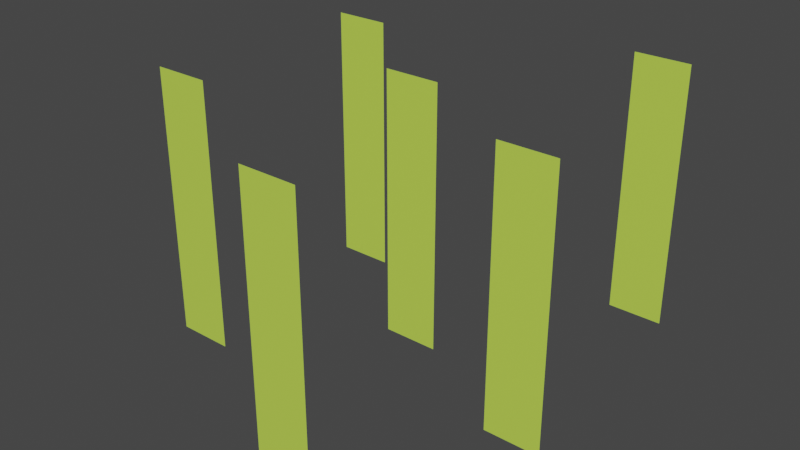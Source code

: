 # Source: grass.blend  (saved by Blender 2.93.21; exported with 4.5.12 LTS)
import bpy
from mathutils import Matrix  # noqa: F401  (used for matrix-valued properties, if any)

bpy.ops.wm.read_factory_settings(use_empty=True)
scene = bpy.context.scene
scene.name = 'Scene'

# ---- collections
col_collection = bpy.data.collections.new('Collection'); scene.collection.children.link(col_collection)

# ---- materials (node trees are filled in below, after node groups)
mat_material_001 = bpy.data.materials.new('Material.001')
mat_material_001.use_transparent_shadow = False

# ---- material node trees
mat_material_001.use_nodes = True; mat_material_001.node_tree.nodes.clear()
_N = mat_material_001.node_tree.nodes; _L = mat_material_001.node_tree.links
n0 = _N.new('ShaderNodeBsdfPrincipled'); n0.name = 'Principled BSDF'; n0.location = (10, 300)
n0.distribution = 'GGX'
n0.subsurface_method = 'BURLEY'
n0.inputs[0].default_value = (0.5502, 0.8, 0.08612, 1.0)
n0.inputs[3].default_value = 1.45
n0.inputs[27].default_value = (0.0, 0.0, 0.0, 1.0)
n0.inputs[28].default_value = 1.0
n1 = _N.new('ShaderNodeOutputMaterial'); n1.name = 'Material Output'; n1.location = (300, 300)
_L.new(n0.outputs[0], n1.inputs[0])
n1.is_active_output = True

# ---- world
world_world = bpy.data.worlds.new('World'); scene.world = world_world
world_world.use_nodes = True; world_world.node_tree.nodes.clear()
_N = world_world.node_tree.nodes; _L = world_world.node_tree.links
n0 = _N.new('ShaderNodeOutputWorld'); n0.name = 'World Output'; n0.location = (300, 300)
n1 = _N.new('ShaderNodeBackground'); n1.name = 'Background'; n1.location = (10, 300)
n1.inputs[0].default_value = (0.05088, 0.05088, 0.05088, 1.0)
_L.new(n1.outputs[0], n0.inputs[0])
n0.is_active_output = True
world_world.color = (0.05088, 0.05088, 0.05088)
world_world.use_sun_shadow = False
world_world.sun_shadow_jitter_overblur = 0.0

# ---- meshes
me_plane = bpy.data.meshes.new('Plane')
me_plane.from_pydata([(0.06882, 0.06606, 0.0), (-0.1417, 0.06606, 0.0), (0.06882, 0.06606, 1.005), (-0.1417, 0.06606, 1.005), (0.6062, 0.7374, 0.0), (0.3957, 0.7374, 0.0), (0.6062, 0.7374, 1.005), (0.3957, 0.7374, 1.005), (-0.4782, 0.4413, 0.0), (-0.6887, 0.4413, 0.0), (-0.4782, 0.4413, 1.005), (-0.6887, 0.4413, 1.005), (-0.5146, -0.3971, 0.0), (-0.7251, -0.3971, 0.0), (-0.5146, -0.3971, 1.005), (-0.7251, -0.3971, 1.005), (0.6905, -0.1943, 0.0), (0.48, -0.1943, 0.0), (0.6905, -0.1943, 1.005), (0.48, -0.1943, 1.005), (0.2622, -0.7684, 0.0), (0.05169, -0.7684, 0.0), (0.2622, -0.7684, 1.005), (0.05169, -0.7684, 1.005)], [], [(0, 1, 3, 2), (4, 5, 7, 6), (8, 9, 11, 10), (12, 13, 15, 14), (16, 17, 19, 18), (20, 21, 23, 22)])
_uv = me_plane.uv_layers.new(name='UVMap')
_uv.uv.foreach_set('vector', [0.0, 0.0, 1.0, 0.0, 1.0, 1.0, 0.0, 1.0, 0.0, 0.0, 1.0, 0.0, 1.0, 1.0, 0.0, 1.0, 0.0, 0.0, 1.0, 0.0, 1.0, 1.0, 0.0, 1.0, 0.0, 0.0, 1.0, 0.0, 1.0, 1.0, 0.0, 1.0, 0.0, 0.0, 1.0, 0.0, 1.0, 1.0, 0.0, 1.0, 0.0, 0.0, 1.0, 0.0, 1.0, 1.0, 0.0, 1.0])
me_plane.materials.append(mat_material_001)
me_plane.use_remesh_fix_poles = True
me_plane.use_remesh_preserve_attributes = False
me_plane.update()

# ---- objects
ob_plane = bpy.data.objects.new('Plane', me_plane)

# ---- transforms, parenting, visibility, modifiers, constraints
ob_plane.location = (0.0, 0.0, 0.0)

# ---- collection membership
col_collection.objects.link(ob_plane)

# ---- scene / render settings (as saved in the file)
scene.frame_start = 1; scene.frame_end = 250; scene.frame_set(1)
scene.render.engine = 'BLENDER_EEVEE_NEXT'
scene.cycles.use_denoising = False
scene.cycles.samples = 128
scene.cycles.sampling_pattern = 'TABULATED_SOBOL'
scene.cycles.use_adaptive_sampling = False
scene.cycles.use_light_tree = False
scene.view_settings.view_transform = 'Filmic'
bpy.context.view_layer.update()

# ---- added for rendering (the .blend has no active camera and no usable light): camera, sun
cam_auto = bpy.data.cameras.new('AutoCamera')
cam_auto.lens = 50.0
cam_auto.sensor_width = 36.0
cam_auto.clip_end = 1000.0
ob_auto_camera = bpy.data.objects.new('AutoCamera', cam_auto)
scene.collection.objects.link(ob_auto_camera)
ob_auto_camera.location = (2.10897, -2.56703, 2.20347)
ob_auto_camera.rotation_euler = (1.09748, -7.21219e-08, 0.694738)
scene.camera = ob_auto_camera
light_auto_sun = bpy.data.lights.new('AutoSun', 'SUN')
light_auto_sun.energy = 3.0
light_auto_sun.angle = 0.0523599
ob_auto_sun = bpy.data.objects.new('AutoSun', light_auto_sun)
scene.collection.objects.link(ob_auto_sun)
ob_auto_sun.rotation_euler = (0.872665, 0.174533, 0.523599)
bpy.context.view_layer.update()
